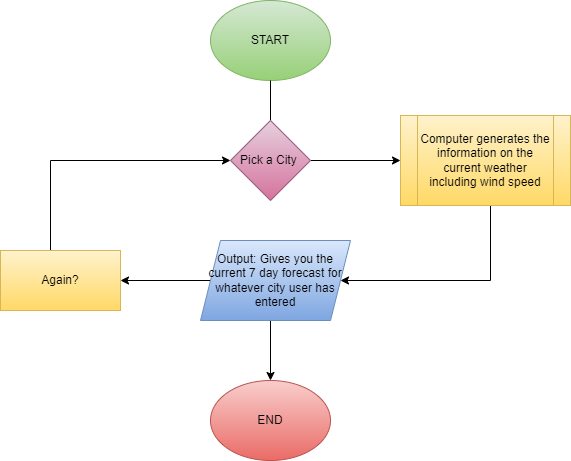

The diagram above was exported from draw.io. Its source (the exported page's mxGraphModel, read from the mxfile embedded in the PNG):
<mxGraphModel dx="839" dy="477" grid="1" gridSize="10" guides="1" tooltips="1" connect="1" arrows="1" fold="1" page="1" pageScale="1" pageWidth="850" pageHeight="1100" math="0" shadow="0">
  <root>
    <mxCell id="0" />
    <mxCell id="1" parent="0" />
    <mxCell id="8HH1VyOhOZBDKIGiSOQU-3" value="" style="edgeStyle=orthogonalEdgeStyle;rounded=0;orthogonalLoop=1;jettySize=auto;html=1;startArrow=none;" parent="1" source="8HH1VyOhOZBDKIGiSOQU-13" edge="1">
      <mxGeometry relative="1" as="geometry">
        <mxPoint x="420" y="220" as="targetPoint" />
      </mxGeometry>
    </mxCell>
    <mxCell id="8HH1VyOhOZBDKIGiSOQU-2" value="START" style="ellipse;whiteSpace=wrap;html=1;fillColor=#d5e8d4;strokeColor=#82b366;gradientColor=#97d077;" parent="1" vertex="1">
      <mxGeometry x="360" y="90" width="120" height="80" as="geometry" />
    </mxCell>
    <mxCell id="8HH1VyOhOZBDKIGiSOQU-7" value="" style="edgeStyle=orthogonalEdgeStyle;rounded=0;orthogonalLoop=1;jettySize=auto;html=1;" parent="1" edge="1">
      <mxGeometry relative="1" as="geometry">
        <mxPoint x="420" y="390" as="sourcePoint" />
        <mxPoint x="420" y="470" as="targetPoint" />
      </mxGeometry>
    </mxCell>
    <mxCell id="8HH1VyOhOZBDKIGiSOQU-8" value="END" style="ellipse;whiteSpace=wrap;html=1;fillColor=#f8cecc;gradientColor=#ea6b66;strokeColor=#b85450;" parent="1" vertex="1">
      <mxGeometry x="360" y="470" width="120" height="80" as="geometry" />
    </mxCell>
    <mxCell id="8HH1VyOhOZBDKIGiSOQU-19" style="edgeStyle=orthogonalEdgeStyle;rounded=0;orthogonalLoop=1;jettySize=auto;html=1;entryX=0;entryY=0.5;entryDx=0;entryDy=0;" parent="1" source="8HH1VyOhOZBDKIGiSOQU-10" target="8HH1VyOhOZBDKIGiSOQU-13" edge="1">
      <mxGeometry relative="1" as="geometry">
        <Array as="points">
          <mxPoint x="200" y="250" />
        </Array>
      </mxGeometry>
    </mxCell>
    <mxCell id="8HH1VyOhOZBDKIGiSOQU-10" value="Again?" style="rounded=0;whiteSpace=wrap;html=1;fillColor=#fff2cc;gradientColor=#ffd966;strokeColor=#d6b656;" parent="1" vertex="1">
      <mxGeometry x="150" y="340" width="120" height="60" as="geometry" />
    </mxCell>
    <mxCell id="8HH1VyOhOZBDKIGiSOQU-18" value="" style="edgeStyle=orthogonalEdgeStyle;rounded=0;orthogonalLoop=1;jettySize=auto;html=1;" parent="1" source="8HH1VyOhOZBDKIGiSOQU-12" target="8HH1VyOhOZBDKIGiSOQU-10" edge="1">
      <mxGeometry relative="1" as="geometry">
        <Array as="points">
          <mxPoint x="180" y="370" />
        </Array>
      </mxGeometry>
    </mxCell>
    <mxCell id="8HH1VyOhOZBDKIGiSOQU-12" value="Output: Gives you the current 7 day forecast for whatever city user has entered" style="shape=parallelogram;perimeter=parallelogramPerimeter;whiteSpace=wrap;html=1;fixedSize=1;fillColor=#dae8fc;gradientColor=#7ea6e0;strokeColor=#6c8ebf;" parent="1" vertex="1">
      <mxGeometry x="350" y="330" width="150" height="80" as="geometry" />
    </mxCell>
    <mxCell id="8HH1VyOhOZBDKIGiSOQU-16" value="" style="edgeStyle=orthogonalEdgeStyle;rounded=0;orthogonalLoop=1;jettySize=auto;html=1;endArrow=none;" parent="1" source="8HH1VyOhOZBDKIGiSOQU-2" target="8HH1VyOhOZBDKIGiSOQU-13" edge="1">
      <mxGeometry relative="1" as="geometry">
        <mxPoint x="420" y="170" as="sourcePoint" />
        <mxPoint x="420" y="220" as="targetPoint" />
      </mxGeometry>
    </mxCell>
    <mxCell id="8HH1VyOhOZBDKIGiSOQU-21" value="" style="edgeStyle=orthogonalEdgeStyle;rounded=0;orthogonalLoop=1;jettySize=auto;html=1;" parent="1" source="8HH1VyOhOZBDKIGiSOQU-13" target="8HH1VyOhOZBDKIGiSOQU-20" edge="1">
      <mxGeometry relative="1" as="geometry" />
    </mxCell>
    <mxCell id="8HH1VyOhOZBDKIGiSOQU-13" value="Pick a City&amp;nbsp;" style="rhombus;whiteSpace=wrap;html=1;fillColor=#e6d0de;strokeColor=#996185;gradientColor=#d5739d;" parent="1" vertex="1">
      <mxGeometry x="380" y="210" width="80" height="80" as="geometry" />
    </mxCell>
    <mxCell id="8HH1VyOhOZBDKIGiSOQU-22" style="edgeStyle=orthogonalEdgeStyle;rounded=0;orthogonalLoop=1;jettySize=auto;html=1;" parent="1" source="8HH1VyOhOZBDKIGiSOQU-20" target="8HH1VyOhOZBDKIGiSOQU-12" edge="1">
      <mxGeometry relative="1" as="geometry">
        <Array as="points">
          <mxPoint x="640" y="370" />
        </Array>
      </mxGeometry>
    </mxCell>
    <mxCell id="8HH1VyOhOZBDKIGiSOQU-20" value="Computer generates the information on the current weather including wind speed" style="shape=process;whiteSpace=wrap;html=1;backgroundOutline=1;fillColor=#fff2cc;strokeColor=#d6b656;gradientColor=#ffd966;" parent="1" vertex="1">
      <mxGeometry x="550" y="205" width="170" height="90" as="geometry" />
    </mxCell>
  </root>
</mxGraphModel>